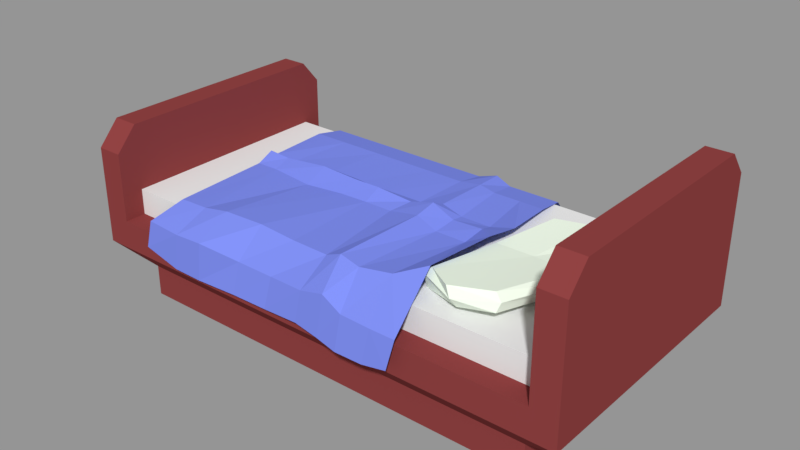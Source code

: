 # Source: bed.blend  (saved by Blender 2.78.0; exported with 4.5.12 LTS)
import bpy
from mathutils import Matrix  # noqa: F401  (used for matrix-valued properties, if any)

bpy.ops.wm.read_factory_settings(use_empty=True)
scene = bpy.context.scene
scene.name = 'Scene'

# ---- collections
col_collection_1 = bpy.data.collections.new('Collection 1'); scene.collection.children.link(col_collection_1)

# ---- materials (node trees are filled in below, after node groups)
mat_bedframe = bpy.data.materials.new('Bedframe')
mat_bedframe.alpha_threshold = 0.0
mat_bedframe.use_transparent_shadow = False
mat_bedframe.diffuse_color = (0.2529, 0.04882, 0.04882, 1.0)
mat_bedframe.specular_color = (1.0, 0.8961, 0.6234)
mat_bedframe.roughness = 0.5
mat_bedframe.specular_intensity = 1.0
mat_matress = bpy.data.materials.new('Matress')
mat_matress.alpha_threshold = 0.0
mat_matress.use_transparent_shadow = False
mat_matress.roughness = 0.5
mat_bedsheet = bpy.data.materials.new('Bedsheet')
mat_bedsheet.alpha_threshold = 0.0
mat_bedsheet.use_transparent_shadow = False
mat_bedsheet.diffuse_color = (0.1925, 0.2474, 0.8, 1.0)
mat_bedsheet.roughness = 0.5
mat_pillow = bpy.data.materials.new('Pillow')
mat_pillow.alpha_threshold = 0.0
mat_pillow.use_transparent_shadow = False
mat_pillow.diffuse_color = (0.8968, 1.0, 0.8523, 1.0)
mat_pillow.roughness = 0.5
mat_pillow.specular_intensity = 0.7899

# ---- material node trees

# ---- meshes
me_cube = bpy.data.meshes.new('Cube')
me_cube.from_pydata([(-0.3402, -0.2342, 0.1218), (0.1266, -0.245, 0.1036), (-0.332, 0.2469, 0.1431), (0.1022, 0.2469, 0.1416), (-0.3168, 0.02553, 0.2109), (-0.07293, -0.2346, 0.1092), (0.1298, 0.02797, 0.2055), (-0.07334, 0.2469, 0.1416), (-0.07272, 0.02477, 0.2147), (-0.3122, -0.1772, 0.1944), (0.03898, -0.2409, 0.1085), (0.1128, 0.1522, 0.1997), (-0.2216, 0.2469, 0.1504), (-0.3246, 0.1522, 0.1997), (-0.2202, -0.2336, 0.1033), (0.1222, -0.1715, 0.213), (0.02577, 0.2469, 0.1363), (-0.06835, 0.1522, 0.1997), (-0.06569, -0.1751, 0.2027), (-0.1931, 0.02766, 0.2157), (0.03588, 0.02797, 0.2204), (0.03294, -0.1792, 0.216), (-0.2086, -0.176, 0.2048), (-0.1838, 0.1522, 0.1997), (0.03536, 0.1522, 0.2058), (-0.3302, -0.2309, 0.1701), (0.0778, -0.2456, 0.1034), (0.1046, 0.2089, 0.1881), (-0.2658, 0.2469, 0.1431), (-0.3178, 0.04156, 0.1999), (-0.1412, -0.2331, 0.1069), (0.1287, -0.01351, 0.1995), (-0.01048, 0.2469, 0.1416), (-0.06974, 0.2089, 0.1881), (-0.07164, -0.007405, 0.2012), (-0.276, 0.02562, 0.2081), (-0.008344, 0.02797, 0.2081), (-0.3178, -0.003656, 0.1966), (-0.005911, -0.2376, 0.1139), (0.1283, 0.05001, 0.1997), (-0.1414, 0.2469, 0.1504), (-0.3254, 0.2089, 0.1881), (-0.273, -0.2341, 0.1046), (0.1373, -0.2388, 0.1629), (0.05269, 0.2469, 0.1416), (-0.07215, 0.0425, 0.2008), (-0.06555, -0.2249, 0.1629), (-0.1232, 0.02471, 0.2144), (0.07497, 0.02797, 0.203), (0.0375, -0.01253, 0.2146), (0.04829, -0.2357, 0.1813), (0.002396, -0.1768, 0.203), (0.06849, -0.181, 0.2085), (-0.1943, -0.01293, 0.1965), (-0.2122, -0.2334, 0.171), (-0.2585, -0.1768, 0.1961), (-0.1331, -0.175, 0.2071), (-0.216, 0.2089, 0.1881), (-0.1939, 0.04996, 0.1995), (-0.26, 0.1522, 0.1997), (-0.1341, 0.1522, 0.1997), (0.02867, 0.2089, 0.2), (0.03815, 0.05001, 0.2102), (-0.004647, 0.1522, 0.1997), (0.06342, 0.1522, 0.1997), (0.0744, 0.05001, 0.1997), (-0.006904, 0.05001, 0.1997), (-0.007725, 0.2089, 0.1881), (-0.131, 0.05001, 0.1997), (-0.2769, 0.04161, 0.1968), (-0.2593, 0.2089, 0.1881), (-0.1343, -0.2239, 0.1625), (-0.264, -0.2341, 0.1689), (-0.2771, -0.003468, 0.1971), (0.08374, -0.2381, 0.164), (0.002516, -0.2327, 0.169), (-0.02073, -0.007329, 0.2013), (0.07434, -0.01326, 0.1994), (-0.1231, -0.00772, 0.2), (-0.1368, 0.2089, 0.1881), (0.05545, 0.2089, 0.1881), (0.1712, -0.245, 0.1122), (0.1467, 0.2469, 0.1416), (0.1743, 0.02797, 0.2169), (0.1573, 0.1522, 0.1997), (0.1667, -0.1436, 0.2298), (0.1492, 0.2089, 0.1881), (0.1732, -0.01351, 0.2243), (0.1729, 0.05001, 0.2121), (0.1819, -0.2388, 0.1629), (0.1554, -0.1365, 0.1886), (0.1622, -0.1349, 0.2224), (0.2011, 0.1196, 0.1801), (0.2031, 0.1103, 0.2148), (0.2882, -0.1605, 0.2094), (0.2824, -0.1533, 0.237), (0.3252, 0.08387, 0.1877), (0.3193, 0.08902, 0.2192), (0.1784, -0.001745, 0.182), (0.1516, -0.1408, 0.2122), (0.1754, -0.001263, 0.2096), (0.1956, 0.1201, 0.2036), (0.2704, 0.1129, 0.1811), (0.2717, 0.1191, 0.2208), (0.3355, 0.09388, 0.2013), (0.3232, -0.02796, 0.197), (0.316, -0.02637, 0.2248), (0.2932, -0.1562, 0.2248), (0.2296, -0.1675, 0.1997), (0.2177, -0.1759, 0.2331), (0.2465, -0.009657, 0.2156), (0.2627, -0.01632, 0.1896), (0.2253, -0.1786, 0.2158), (0.334, -0.02892, 0.216), (0.2739, 0.1328, 0.2004), (0.1663, 0.0005817, 0.2018), (0.4317, 0.2315, 0.1441), (0.4317, 0.2315, 0.09384), (0.4317, -0.2257, 0.1441), (0.4317, -0.2257, 0.09384), (-0.4475, 0.2315, 0.1441), (-0.4475, 0.2315, 0.09384), (-0.4475, -0.2257, 0.1441), (-0.4475, -0.2257, 0.09384), (0.3871, -0.2257, 0.1441), (0.3871, -0.2257, 0.09384), (0.3871, 0.2315, 0.1441), (0.3871, 0.2315, 0.09384), (-0.4022, -0.2257, 0.09384), (-0.4022, 0.2315, 0.1441), (-0.4022, -0.2257, 0.1441), (-0.4022, 0.2315, 0.09384), (0.4317, 0.1971, 0.1441), (0.4317, 0.1971, 0.09384), (-0.4475, 0.1971, 0.1441), (-0.4475, 0.1971, 0.09384), (-0.3797, -0.1904, 0.05337), (0.3871, 0.1971, 0.1441), (0.3639, -0.1904, 0.05337), (-0.4022, 0.1971, 0.1441), (0.4317, -0.1885, 0.09384), (-0.4475, -0.1885, 0.1441), (0.4317, -0.1885, 0.1441), (-0.4475, -0.1885, 0.09384), (-0.3413, -0.1904, 0.05337), (0.3871, -0.1885, 0.1441), (0.3639, -0.1589, 0.05337), (-0.4022, -0.1885, 0.1441), (0.3871, -0.1885, 0.1889), (0.3871, 0.1971, 0.1889), (-0.4022, -0.1885, 0.1889), (-0.4022, 0.1971, 0.1889), (-0.4475, -0.1885, 0.3035), (-0.4475, -0.2257, 0.2629), (-0.4022, 0.2315, 0.2629), (-0.4475, 0.2315, 0.2629), (-0.4022, -0.2257, 0.2629), (-0.4022, 0.1971, 0.3035), (-0.4475, 0.1971, 0.3035), (-0.4022, -0.1885, 0.3035), (0.4317, 0.1971, 0.3553), (0.4317, 0.2315, 0.3148), (0.3871, -0.2257, 0.3148), (0.4317, -0.2257, 0.3148), (0.3871, 0.2315, 0.3148), (0.3871, 0.1971, 0.3553), (0.4317, -0.1885, 0.3553), (0.3871, -0.1885, 0.3553), (-0.3797, 0.1672, 0.05337), (-0.3797, 0.1963, 0.05337), (0.3262, 0.1963, 0.05337), (0.3639, 0.1963, 0.05337), (0.3262, -0.1904, 0.05337), (-0.3413, 0.1963, 0.05337), (0.3639, 0.1672, 0.05337), (-0.3797, -0.1589, 0.05337), (-0.3797, -0.1904, 5.516e-05), (-0.3797, -0.1589, 5.516e-05), (0.3639, -0.1904, 5.516e-05), (0.3262, -0.1904, 5.516e-05), (0.3639, 0.1672, 5.516e-05), (0.3639, -0.1589, 5.516e-05), (0.3262, 0.1963, 5.516e-05), (0.3639, 0.1963, 5.516e-05), (-0.3797, 0.1672, 5.516e-05), (-0.3797, 0.1963, 5.516e-05), (-0.3413, 0.1963, 5.516e-05), (-0.3413, -0.1904, 5.516e-05)], [], [(80, 27, 3, 44), (79, 33, 7, 40), (78, 34, 8, 47), (77, 31, 6, 48), (76, 49, 20, 36), (75, 50, 21, 51), (74, 43, 15, 52), (73, 53, 19, 35), (72, 54, 22, 55), (71, 46, 18, 56), (70, 57, 12, 28), (69, 58, 23, 59), (68, 45, 17, 60), (67, 61, 16, 32), (66, 62, 24, 63), (65, 39, 11, 64), (62, 65, 64, 24), (20, 48, 65, 62), (48, 6, 39, 65), (45, 66, 63, 17), (8, 36, 66, 45), (36, 20, 62, 66), (33, 67, 32, 7), (17, 63, 67, 33), (63, 24, 61, 67), (58, 68, 60, 23), (19, 47, 68, 58), (47, 8, 45, 68), (29, 69, 59, 13), (4, 35, 69, 29), (35, 19, 58, 69), (41, 70, 28, 2), (13, 59, 70, 41), (59, 23, 57, 70), (54, 71, 56, 22), (14, 30, 71, 54), (30, 5, 46, 71), (25, 72, 55, 9), (0, 42, 72, 25), (42, 14, 54, 72), (37, 73, 35, 4), (9, 55, 73, 37), (55, 22, 53, 73), (50, 74, 52, 21), (10, 26, 74, 50), (26, 1, 43, 74), (46, 75, 51, 18), (5, 38, 75, 46), (38, 10, 50, 75), (34, 76, 36, 8), (18, 51, 76, 34), (51, 21, 49, 76), (49, 77, 48, 20), (21, 52, 77, 49), (52, 15, 31, 77), (53, 78, 47, 19), (22, 56, 78, 53), (56, 18, 34, 78), (57, 79, 40, 12), (23, 60, 79, 57), (60, 17, 33, 79), (61, 80, 44, 16), (24, 64, 80, 61), (64, 11, 27, 80), (6, 31, 87, 83), (31, 15, 85, 87), (3, 27, 86, 82), (27, 11, 84, 86), (15, 43, 89, 85), (43, 1, 81, 89), (11, 39, 88, 84), (39, 6, 83, 88), (115, 100, 93, 101), (114, 103, 97, 104), (113, 106, 95, 107), (112, 109, 91, 99), (111, 105, 94, 108), (110, 100, 91, 109), (106, 110, 109, 95), (97, 103, 110, 106), (103, 93, 100, 110), (98, 111, 108, 90), (92, 102, 111, 98), (102, 96, 105, 111), (108, 112, 99, 90), (94, 107, 112, 108), (107, 95, 109, 112), (105, 113, 107, 94), (96, 104, 113, 105), (104, 97, 106, 113), (102, 114, 104, 96), (92, 101, 114, 102), (101, 93, 103, 114), (98, 115, 101, 92), (90, 99, 115, 98), (99, 91, 100, 115), (142, 118, 119, 140), (130, 122, 123, 128), (134, 120, 121, 135), (126, 116, 117, 127), (122, 153, 152, 141), (140, 146, 174, 133), (135, 168, 175, 143), (124, 162, 167, 145), (129, 126, 127, 131), (118, 124, 125, 119), (120, 129, 131, 121), (119, 138, 146, 140), (137, 126, 129, 139), (124, 130, 128, 125), (137, 149, 148, 145), (133, 174, 171, 117), (116, 161, 160, 132), (125, 172, 138, 119), (128, 144, 172, 125), (147, 159, 156, 130), (141, 134, 135, 143), (116, 132, 133, 117), (122, 141, 143, 123), (130, 156, 153, 122), (131, 173, 169, 121), (143, 175, 136, 123), (145, 167, 165, 137), (168, 184, 177, 175), (124, 145, 147, 130), (132, 142, 140, 133), (148, 149, 151, 150), (139, 151, 149, 137), (145, 148, 150, 147), (147, 150, 151, 139), (157, 154, 155, 158), (159, 157, 158, 152), (156, 159, 152, 153), (141, 152, 158, 134), (120, 155, 154, 129), (134, 158, 155, 120), (129, 154, 157, 139), (139, 157, 159, 147), (160, 161, 164, 165), (166, 160, 165, 167), (163, 166, 167, 162), (126, 164, 161, 116), (132, 160, 166, 142), (137, 165, 164, 126), (118, 163, 162, 124), (142, 166, 163, 118), (123, 136, 144, 128), (117, 171, 170, 127), (121, 169, 168, 135), (127, 170, 173, 131), (180, 181, 178, 179, 187, 176, 177, 184, 185, 186, 182, 183), (175, 177, 176, 136), (136, 176, 187, 144), (138, 178, 181, 146), (174, 180, 183, 171), (144, 187, 179, 172), (169, 185, 184, 168), (171, 183, 182, 170), (173, 186, 185, 169), (170, 182, 186, 173), (172, 179, 178, 138), (146, 181, 180, 174)])
me_cube.polygons.foreach_set('material_index', [2, 2, 2, 2, 2, 2, 2, 2, 2, 2, 2, 2, 2, 2, 2, 2, 2, 2, 2, 2, 2, 2, 2, 2, 2, 2, 2, 2, 2, 2, 2, 2, 2, 2, 2, 2, 2, 2, 2, 2, 2, 2, 2, 2, 2, 2, 2, 2, 2, 2, 2, 2, 2, 2, 2, 2, 2, 2, 2, 2, 2, 2, 2, 2, 2, 2, 2, 2, 2, 2, 2, 2, 3, 3, 3, 3, 3, 3, 3, 3, 3, 3, 3, 3, 3, 3, 3, 3, 3, 3, 3, 3, 3, 3, 3, 3, 0, 0, 0, 0, 0, 0, 0, 0, 0, 0, 0, 0, 0, 0, 0, 0, 0, 0, 0, 0, 0, 0, 0, 0, 0, 0, 0, 0, 0, 0, 1, 1, 1, 0, 0, 0, 0, 0, 0, 0, 0, 0, 0, 0, 0, 0, 0, 0, 0, 0, 0, 0, 0, 0, 0, 0, 0, 0, 0, 0, 0, 0, 0, 0, 0, 0])
me_cube.materials.append(mat_bedframe)
me_cube.materials.append(mat_matress)
me_cube.materials.append(mat_bedsheet)
me_cube.materials.append(mat_pillow)
me_cube.use_remesh_preserve_volume = False
me_cube.use_remesh_preserve_attributes = False
me_cube.use_mirror_vertex_groups = False
me_cube.update()

# ---- objects
ob_bed = bpy.data.objects.new('Bed', me_cube)

# ---- transforms, parenting, visibility, modifiers, constraints
ob_bed.location = (0.0, 0.0, 0.0)
ob_bed.lineart.crease_threshold = 0.0

# ---- collection membership
col_collection_1.objects.link(ob_bed)

# ---- scene / render settings (as saved in the file)
scene.frame_start = 1; scene.frame_end = 250; scene.frame_set(66)
scene.render.engine = 'BLENDER_EEVEE_NEXT'
scene.render.resolution_percentage = 50
scene.render.dither_intensity = 0.0
scene.cycles.use_denoising = False
scene.cycles.samples = 128
scene.cycles.sampling_pattern = 'TABULATED_SOBOL'
scene.cycles.light_sampling_threshold = 0.0
scene.cycles.use_adaptive_sampling = False
scene.cycles.use_light_tree = False
scene.cycles.blur_glossy = 0.0
scene.cycles.sample_clamp_indirect = 0.0
scene.view_settings.view_transform = 'Standard'
bpy.context.view_layer.update()

# ---- added for rendering (the .blend has no active camera and no usable light): camera, sun + grey world if the file has none
cam_auto = bpy.data.cameras.new('AutoCamera')
cam_auto.lens = 50.0
cam_auto.sensor_width = 36.0
cam_auto.clip_end = 1000.0
ob_auto_camera = bpy.data.objects.new('AutoCamera', cam_auto)
scene.collection.objects.link(ob_auto_camera)
ob_auto_camera.location = (0.980735, -1.18573, 0.968614)
ob_auto_camera.rotation_euler = (1.09748, -7.21219e-08, 0.694738)
scene.camera = ob_auto_camera
light_auto_sun = bpy.data.lights.new('AutoSun', 'SUN')
light_auto_sun.energy = 3.0
light_auto_sun.angle = 0.0523599
ob_auto_sun = bpy.data.objects.new('AutoSun', light_auto_sun)
scene.collection.objects.link(ob_auto_sun)
ob_auto_sun.rotation_euler = (0.872665, 0.174533, 0.523599)
if scene.world is None:
    world_auto = bpy.data.worlds.new('AutoWorld')
    world_auto.color = (0.3, 0.3, 0.3)
    scene.world = world_auto
bpy.context.view_layer.update()

